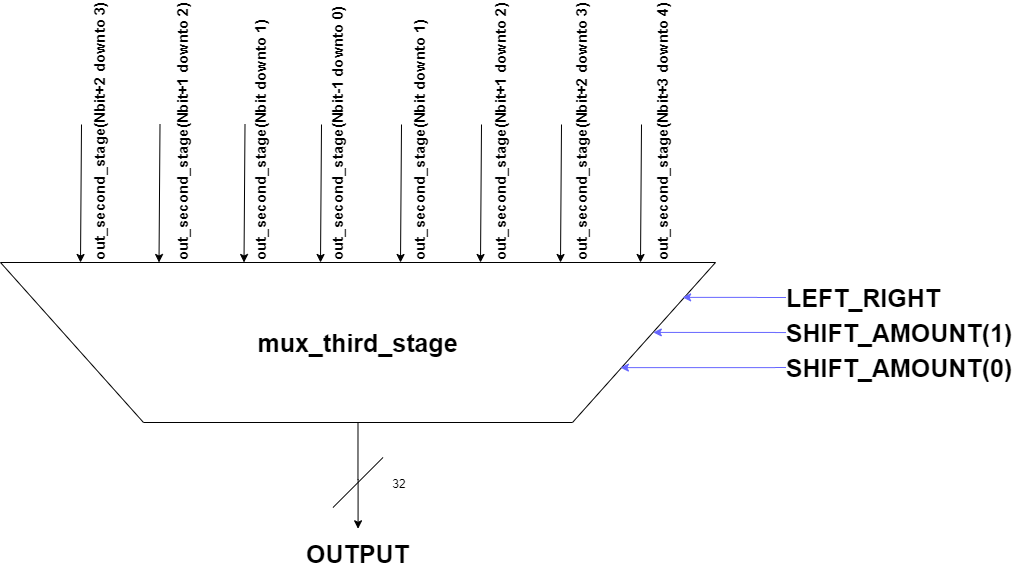

The diagram above was exported from draw.io. Its source (the exported page's mxGraphModel, read from the mxfile embedded in the PNG):
<mxGraphModel dx="1021" dy="-1071" grid="0" gridSize="10" guides="1" tooltips="1" connect="1" arrows="1" fold="1" page="0" pageScale="1" pageWidth="1169" pageHeight="827" math="0" shadow="0">
  <root>
    <mxCell id="0" />
    <mxCell id="1" parent="0" />
    <mxCell id="PqDfazljm7nE8On6ETnu-1" style="edgeStyle=orthogonalEdgeStyle;rounded=0;orthogonalLoop=1;jettySize=auto;html=1;exitX=0.5;exitY=0;exitDx=0;exitDy=0;entryX=0.474;entryY=-0.257;entryDx=0;entryDy=0;entryPerimeter=0;fontStyle=1;fontSize=25;" parent="1" source="UY9HtpjnG8txDsXDQYWK-86" target="Aqnp1F8zhKJ-ZbFxIigT-20" edge="1">
      <mxGeometry relative="1" as="geometry" />
    </mxCell>
    <mxCell id="UY9HtpjnG8txDsXDQYWK-86" value="mux_third_stage" style="shape=trapezoid;perimeter=trapezoidPerimeter;whiteSpace=wrap;html=1;fontSize=25;direction=west;fontStyle=1" parent="1" vertex="1">
      <mxGeometry x="296" y="2164" width="715" height="160" as="geometry" />
    </mxCell>
    <mxCell id="-a2nty8Dj5YOsbxJzDqp-3" style="edgeStyle=orthogonalEdgeStyle;rounded=0;orthogonalLoop=1;jettySize=auto;html=1;entryX=0.046;entryY=0.782;entryDx=0;entryDy=0;entryPerimeter=0;strokeColor=#6666FF;" edge="1" parent="1" source="UY9HtpjnG8txDsXDQYWK-87" target="UY9HtpjnG8txDsXDQYWK-86">
      <mxGeometry relative="1" as="geometry" />
    </mxCell>
    <mxCell id="UY9HtpjnG8txDsXDQYWK-87" value="&lt;font style=&quot;font-size: 25px;&quot;&gt;LEFT_RIGHT&lt;/font&gt;" style="text;html=1;strokeColor=none;fillColor=none;align=center;verticalAlign=middle;whiteSpace=wrap;rounded=0;labelBackgroundColor=#FFFFFF;fontSize=25;fontColor=#000000;fontStyle=1" parent="1" vertex="1">
      <mxGeometry x="1094" y="2189" width="130" height="20" as="geometry" />
    </mxCell>
    <mxCell id="Aqnp1F8zhKJ-ZbFxIigT-10" style="edgeStyle=orthogonalEdgeStyle;rounded=0;orthogonalLoop=1;jettySize=auto;html=1;exitX=0;exitY=0.5;exitDx=0;exitDy=0;entryX=0.087;entryY=0.563;entryDx=0;entryDy=0;entryPerimeter=0;strokeColor=#6666FF;fontColor=#3333FF;fontStyle=1;fontSize=25;" parent="1" source="UY9HtpjnG8txDsXDQYWK-88" target="UY9HtpjnG8txDsXDQYWK-86" edge="1">
      <mxGeometry relative="1" as="geometry" />
    </mxCell>
    <mxCell id="UY9HtpjnG8txDsXDQYWK-88" value="&lt;font color=&quot;#000000&quot; style=&quot;font-size: 25px&quot;&gt;SHIFT_AMOUNT(1)&lt;/font&gt;" style="text;html=1;strokeColor=none;fillColor=none;align=center;verticalAlign=middle;whiteSpace=wrap;rounded=0;labelBackgroundColor=#FFFFFF;fontSize=25;fontColor=#FF3333;fontStyle=1" parent="1" vertex="1">
      <mxGeometry x="1130" y="2224" width="130" height="20" as="geometry" />
    </mxCell>
    <mxCell id="Aqnp1F8zhKJ-ZbFxIigT-11" style="edgeStyle=orthogonalEdgeStyle;rounded=0;orthogonalLoop=1;jettySize=auto;html=1;exitX=0;exitY=0.5;exitDx=0;exitDy=0;entryX=0.133;entryY=0.343;entryDx=0;entryDy=0;entryPerimeter=0;strokeColor=#6666FF;fontColor=#3333FF;fontStyle=1;fontSize=25;" parent="1" source="UY9HtpjnG8txDsXDQYWK-89" target="UY9HtpjnG8txDsXDQYWK-86" edge="1">
      <mxGeometry relative="1" as="geometry" />
    </mxCell>
    <mxCell id="UY9HtpjnG8txDsXDQYWK-89" value="&lt;font color=&quot;#000000&quot; style=&quot;font-size: 25px&quot;&gt;SHIFT_AMOUNT(0)&lt;/font&gt;" style="text;html=1;strokeColor=none;fillColor=none;align=center;verticalAlign=middle;whiteSpace=wrap;rounded=0;labelBackgroundColor=#FFFFFF;fontSize=25;fontColor=#FF3333;fontStyle=1" parent="1" vertex="1">
      <mxGeometry x="1130" y="2259" width="130" height="20" as="geometry" />
    </mxCell>
    <mxCell id="UY9HtpjnG8txDsXDQYWK-107" value="" style="endArrow=classic;html=1;strokeColor=#000000;fontSize=25;fontColor=#000000;fontStyle=1" parent="1" edge="1">
      <mxGeometry width="50" height="50" relative="1" as="geometry">
        <mxPoint x="936.9999999999995" y="2026" as="sourcePoint" />
        <mxPoint x="936" y="2164" as="targetPoint" />
      </mxGeometry>
    </mxCell>
    <mxCell id="Aqnp1F8zhKJ-ZbFxIigT-20" value="&lt;font color=&quot;#000000&quot; style=&quot;font-size: 25px;&quot;&gt;OUTPUT&lt;/font&gt;" style="text;html=1;resizable=0;points=[];autosize=1;align=left;verticalAlign=top;spacingTop=-4;fontColor=#3333FF;fontStyle=1;fontSize=25;" parent="1" vertex="1">
      <mxGeometry x="600" y="2438" width="113" height="30" as="geometry" />
    </mxCell>
    <mxCell id="Aqnp1F8zhKJ-ZbFxIigT-21" value="&lt;font color=&quot;#000000&quot; style=&quot;font-size: 15px;&quot;&gt;out_second_stage(Nbit+3 downto 4)&lt;/font&gt;" style="text;html=1;resizable=0;points=[];autosize=1;align=left;verticalAlign=top;spacingTop=-4;fontColor=#3333FF;textDirection=ltr;horizontal=0;fontStyle=1;fontSize=15;" parent="1" vertex="1">
      <mxGeometry x="947" y="1902" width="24" height="262" as="geometry" />
    </mxCell>
    <mxCell id="Aqnp1F8zhKJ-ZbFxIigT-24" value="" style="endArrow=classic;html=1;strokeColor=#000000;fontSize=25;fontColor=#000000;fontStyle=1" parent="1" edge="1">
      <mxGeometry width="50" height="50" relative="1" as="geometry">
        <mxPoint x="540.4999999999995" y="2026" as="sourcePoint" />
        <mxPoint x="539.4999999999995" y="2164" as="targetPoint" />
      </mxGeometry>
    </mxCell>
    <mxCell id="Aqnp1F8zhKJ-ZbFxIigT-25" value="" style="endArrow=classic;html=1;strokeColor=#000000;fontSize=25;fontColor=#000000;fontStyle=1" parent="1" edge="1">
      <mxGeometry width="50" height="50" relative="1" as="geometry">
        <mxPoint x="455.49999999999955" y="2026" as="sourcePoint" />
        <mxPoint x="454.49999999999955" y="2164" as="targetPoint" />
      </mxGeometry>
    </mxCell>
    <mxCell id="Aqnp1F8zhKJ-ZbFxIigT-26" value="" style="endArrow=classic;html=1;strokeColor=#000000;fontSize=25;fontColor=#000000;fontStyle=1" parent="1" edge="1">
      <mxGeometry width="50" height="50" relative="1" as="geometry">
        <mxPoint x="616.9999999999995" y="2026" as="sourcePoint" />
        <mxPoint x="615.9999999999995" y="2164" as="targetPoint" />
      </mxGeometry>
    </mxCell>
    <mxCell id="Aqnp1F8zhKJ-ZbFxIigT-27" value="" style="endArrow=classic;html=1;strokeColor=#000000;fontSize=25;fontColor=#000000;fontStyle=1" parent="1" edge="1">
      <mxGeometry width="50" height="50" relative="1" as="geometry">
        <mxPoint x="776.9999999999995" y="2026" as="sourcePoint" />
        <mxPoint x="775.9999999999995" y="2164" as="targetPoint" />
      </mxGeometry>
    </mxCell>
    <mxCell id="Aqnp1F8zhKJ-ZbFxIigT-28" value="" style="endArrow=classic;html=1;strokeColor=#000000;fontSize=25;fontColor=#000000;fontStyle=1" parent="1" edge="1">
      <mxGeometry width="50" height="50" relative="1" as="geometry">
        <mxPoint x="696.9999999999995" y="2026" as="sourcePoint" />
        <mxPoint x="695.9999999999995" y="2164" as="targetPoint" />
      </mxGeometry>
    </mxCell>
    <mxCell id="Aqnp1F8zhKJ-ZbFxIigT-29" value="" style="endArrow=classic;html=1;strokeColor=#000000;fontSize=25;fontColor=#000000;fontStyle=1" parent="1" edge="1">
      <mxGeometry width="50" height="50" relative="1" as="geometry">
        <mxPoint x="376.99999999999955" y="2026" as="sourcePoint" />
        <mxPoint x="375.99999999999955" y="2164" as="targetPoint" />
      </mxGeometry>
    </mxCell>
    <mxCell id="Aqnp1F8zhKJ-ZbFxIigT-30" value="" style="endArrow=classic;html=1;strokeColor=#000000;fontSize=25;fontColor=#000000;fontStyle=1" parent="1" edge="1">
      <mxGeometry width="50" height="50" relative="1" as="geometry">
        <mxPoint x="856.9999999999995" y="2026" as="sourcePoint" />
        <mxPoint x="855.9999999999995" y="2164" as="targetPoint" />
      </mxGeometry>
    </mxCell>
    <mxCell id="Aqnp1F8zhKJ-ZbFxIigT-32" value="&lt;font color=&quot;#000000&quot; style=&quot;font-size: 15px;&quot;&gt;out_second_stage(Nbit+2 downto 3)&lt;/font&gt;" style="text;html=1;resizable=0;points=[];autosize=1;align=left;verticalAlign=top;spacingTop=-4;fontColor=#3333FF;textDirection=ltr;horizontal=0;fontStyle=1;fontSize=15;" parent="1" vertex="1">
      <mxGeometry x="866" y="1902" width="24" height="262" as="geometry" />
    </mxCell>
    <mxCell id="Aqnp1F8zhKJ-ZbFxIigT-33" value="&lt;font color=&quot;#000000&quot; style=&quot;font-size: 15px;&quot;&gt;out_second_stage(Nbit+1 downto 2)&lt;/font&gt;" style="text;html=1;resizable=0;points=[];autosize=1;align=left;verticalAlign=top;spacingTop=-4;fontColor=#3333FF;textDirection=ltr;horizontal=0;fontStyle=1;fontSize=15;" parent="1" vertex="1">
      <mxGeometry x="785" y="1902" width="24" height="262" as="geometry" />
    </mxCell>
    <mxCell id="Aqnp1F8zhKJ-ZbFxIigT-34" value="&lt;font color=&quot;#000000&quot; style=&quot;font-size: 15px;&quot;&gt;out_second_stage(Nbit downto 1)&lt;/font&gt;" style="text;html=1;resizable=0;points=[];autosize=1;align=left;verticalAlign=top;spacingTop=-4;fontColor=#3333FF;textDirection=ltr;horizontal=0;fontStyle=1;fontSize=15;" parent="1" vertex="1">
      <mxGeometry x="704" y="1919" width="24" height="245" as="geometry" />
    </mxCell>
    <mxCell id="Aqnp1F8zhKJ-ZbFxIigT-35" value="&lt;font color=&quot;#000000&quot; style=&quot;font-size: 15px;&quot;&gt;out_second_stage(Nbit-1 downto 0)&lt;br style=&quot;font-size: 15px;&quot;&gt;&lt;/font&gt;" style="text;html=1;resizable=0;points=[];autosize=1;align=left;verticalAlign=top;spacingTop=-4;fontColor=#3333FF;textDirection=ltr;horizontal=0;fontStyle=1;fontSize=15;" parent="1" vertex="1">
      <mxGeometry x="622" y="1906" width="24" height="258" as="geometry" />
    </mxCell>
    <mxCell id="Aqnp1F8zhKJ-ZbFxIigT-36" value="&lt;font color=&quot;#000000&quot; style=&quot;font-size: 15px&quot;&gt;out_second_stage(Nbit+1 downto 2)&lt;/font&gt;" style="text;html=1;resizable=0;points=[];autosize=1;align=left;verticalAlign=top;spacingTop=-4;fontColor=#3333FF;textDirection=ltr;horizontal=0;fontStyle=1;fontSize=15;" parent="1" vertex="1">
      <mxGeometry x="467" y="1902" width="24" height="262" as="geometry" />
    </mxCell>
    <mxCell id="Aqnp1F8zhKJ-ZbFxIigT-37" value="&lt;font color=&quot;#000000&quot; style=&quot;font-size: 15px&quot;&gt;out_second_stage(Nbit downto 1)&lt;/font&gt;" style="text;html=1;resizable=0;points=[];autosize=1;align=left;verticalAlign=top;spacingTop=-4;fontColor=#3333FF;textDirection=ltr;horizontal=0;fontStyle=1;fontSize=15;" parent="1" vertex="1">
      <mxGeometry x="545" y="1919" width="24" height="245" as="geometry" />
    </mxCell>
    <mxCell id="Aqnp1F8zhKJ-ZbFxIigT-38" value="&lt;font color=&quot;#000000&quot; style=&quot;font-size: 15px;&quot;&gt;out_second_stage(Nbit+2 downto 3)&lt;/font&gt;" style="text;html=1;resizable=0;points=[];autosize=1;align=left;verticalAlign=top;spacingTop=-4;fontColor=#3333FF;textDirection=ltr;horizontal=0;fontStyle=1;fontSize=15;" parent="1" vertex="1">
      <mxGeometry x="383.5" y="1902" width="24" height="262" as="geometry" />
    </mxCell>
    <mxCell id="-a2nty8Dj5YOsbxJzDqp-1" value="" style="endArrow=none;html=1;" edge="1" parent="1">
      <mxGeometry width="50" height="50" relative="1" as="geometry">
        <mxPoint x="628.5" y="2409" as="sourcePoint" />
        <mxPoint x="678.5" y="2359" as="targetPoint" />
      </mxGeometry>
    </mxCell>
    <mxCell id="-a2nty8Dj5YOsbxJzDqp-2" value="32" style="text;html=1;strokeColor=none;fillColor=none;align=center;verticalAlign=middle;whiteSpace=wrap;rounded=0;" vertex="1" parent="1">
      <mxGeometry x="675" y="2375" width="40" height="20" as="geometry" />
    </mxCell>
  </root>
</mxGraphModel>